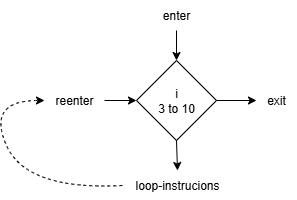

The diagram above was exported from draw.io. Its source (the exported page's mxGraphModel, read from the mxfile embedded in the PNG):
<mxGraphModel dx="1358" dy="676" grid="1" gridSize="10" guides="1" tooltips="1" connect="1" arrows="1" fold="1" page="1" pageScale="1" pageWidth="850" pageHeight="1100" math="0" shadow="0">
  <root>
    <mxCell id="0" />
    <mxCell id="1" parent="0" />
    <mxCell id="KyBAjX4JJgz98v5IrYsj-1" value="i&lt;br&gt;3 to 10" style="rhombus;whiteSpace=wrap;html=1;" vertex="1" parent="1">
      <mxGeometry x="320" y="130" width="80" height="80" as="geometry" />
    </mxCell>
    <mxCell id="KyBAjX4JJgz98v5IrYsj-2" value="" style="endArrow=classic;html=1;rounded=0;exitX=0.5;exitY=1;exitDx=0;exitDy=0;entryX=0.5;entryY=0;entryDx=0;entryDy=0;" edge="1" parent="1" source="KyBAjX4JJgz98v5IrYsj-3" target="KyBAjX4JJgz98v5IrYsj-1">
      <mxGeometry width="50" height="50" relative="1" as="geometry">
        <mxPoint x="400" y="380" as="sourcePoint" />
        <mxPoint x="450" y="330" as="targetPoint" />
      </mxGeometry>
    </mxCell>
    <mxCell id="KyBAjX4JJgz98v5IrYsj-3" value="enter" style="text;html=1;align=center;verticalAlign=middle;whiteSpace=wrap;rounded=0;" vertex="1" parent="1">
      <mxGeometry x="330" y="70" width="60" height="30" as="geometry" />
    </mxCell>
    <mxCell id="KyBAjX4JJgz98v5IrYsj-4" value="exit" style="text;html=1;align=center;verticalAlign=middle;whiteSpace=wrap;rounded=0;" vertex="1" parent="1">
      <mxGeometry x="440" y="155" width="40" height="30" as="geometry" />
    </mxCell>
    <mxCell id="KyBAjX4JJgz98v5IrYsj-7" value="" style="endArrow=classic;html=1;rounded=0;exitX=1;exitY=0.5;exitDx=0;exitDy=0;entryX=0;entryY=0.5;entryDx=0;entryDy=0;" edge="1" parent="1" source="KyBAjX4JJgz98v5IrYsj-1" target="KyBAjX4JJgz98v5IrYsj-4">
      <mxGeometry width="50" height="50" relative="1" as="geometry">
        <mxPoint x="420" y="200" as="sourcePoint" />
        <mxPoint x="460" y="170" as="targetPoint" />
      </mxGeometry>
    </mxCell>
    <mxCell id="KyBAjX4JJgz98v5IrYsj-8" value="loop-instrucions" style="text;html=1;align=center;verticalAlign=middle;whiteSpace=wrap;rounded=0;" vertex="1" parent="1">
      <mxGeometry x="306" y="240" width="110" height="30" as="geometry" />
    </mxCell>
    <mxCell id="KyBAjX4JJgz98v5IrYsj-9" value="" style="endArrow=classic;html=1;rounded=0;exitX=0.5;exitY=1;exitDx=0;exitDy=0;entryX=0.5;entryY=0;entryDx=0;entryDy=0;" edge="1" parent="1" source="KyBAjX4JJgz98v5IrYsj-1" target="KyBAjX4JJgz98v5IrYsj-8">
      <mxGeometry width="50" height="50" relative="1" as="geometry">
        <mxPoint x="400" y="380" as="sourcePoint" />
        <mxPoint x="450" y="330" as="targetPoint" />
      </mxGeometry>
    </mxCell>
    <mxCell id="KyBAjX4JJgz98v5IrYsj-10" value="reenter" style="text;html=1;align=center;verticalAlign=middle;whiteSpace=wrap;rounded=0;" vertex="1" parent="1">
      <mxGeometry x="228" y="155" width="60" height="30" as="geometry" />
    </mxCell>
    <mxCell id="KyBAjX4JJgz98v5IrYsj-11" value="" style="endArrow=classic;html=1;rounded=0;exitX=1;exitY=0.5;exitDx=0;exitDy=0;entryX=0;entryY=0.5;entryDx=0;entryDy=0;" edge="1" parent="1" source="KyBAjX4JJgz98v5IrYsj-10" target="KyBAjX4JJgz98v5IrYsj-1">
      <mxGeometry width="50" height="50" relative="1" as="geometry">
        <mxPoint x="200" y="330" as="sourcePoint" />
        <mxPoint x="250" y="280" as="targetPoint" />
      </mxGeometry>
    </mxCell>
    <mxCell id="KyBAjX4JJgz98v5IrYsj-12" value="" style="curved=1;endArrow=classic;html=1;rounded=0;dashed=1;exitX=0;exitY=0.5;exitDx=0;exitDy=0;entryX=0;entryY=0.5;entryDx=0;entryDy=0;" edge="1" parent="1" source="KyBAjX4JJgz98v5IrYsj-8" target="KyBAjX4JJgz98v5IrYsj-10">
      <mxGeometry width="50" height="50" relative="1" as="geometry">
        <mxPoint x="260" y="260" as="sourcePoint" />
        <mxPoint x="220" y="170" as="targetPoint" />
        <Array as="points">
          <mxPoint x="210" y="260" />
          <mxPoint x="170" y="170" />
        </Array>
      </mxGeometry>
    </mxCell>
  </root>
</mxGraphModel>